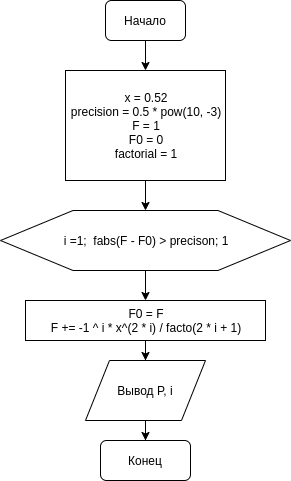

The diagram above was exported from draw.io. Its source (the exported page's mxGraphModel, read from the mxfile embedded in the PNG):
<mxGraphModel dx="1102" dy="543" grid="1" gridSize="10" guides="1" tooltips="1" connect="1" arrows="1" fold="1" page="1" pageScale="1" pageWidth="827" pageHeight="1169" math="0" shadow="0">
  <root>
    <mxCell id="0" />
    <mxCell id="1" parent="0" />
    <mxCell id="PoWiXx9ggPifThLHiwq0-12" style="edgeStyle=orthogonalEdgeStyle;rounded=0;orthogonalLoop=1;jettySize=auto;html=1;" edge="1" parent="1" source="PoWiXx9ggPifThLHiwq0-1">
      <mxGeometry relative="1" as="geometry">
        <mxPoint x="250" y="140" as="targetPoint" />
      </mxGeometry>
    </mxCell>
    <mxCell id="PoWiXx9ggPifThLHiwq0-1" value="Начало" style="rounded=1;whiteSpace=wrap;html=1;" vertex="1" parent="1">
      <mxGeometry x="210" y="70" width="80" height="40" as="geometry" />
    </mxCell>
    <mxCell id="PoWiXx9ggPifThLHiwq0-7" value="Конец" style="rounded=1;whiteSpace=wrap;html=1;" vertex="1" parent="1">
      <mxGeometry x="205" y="510" width="90" height="40" as="geometry" />
    </mxCell>
    <mxCell id="PoWiXx9ggPifThLHiwq0-47" style="edgeStyle=orthogonalEdgeStyle;rounded=0;orthogonalLoop=1;jettySize=auto;html=1;entryX=0.5;entryY=0;entryDx=0;entryDy=0;" edge="1" parent="1" source="PoWiXx9ggPifThLHiwq0-45" target="PoWiXx9ggPifThLHiwq0-46">
      <mxGeometry relative="1" as="geometry" />
    </mxCell>
    <mxCell id="PoWiXx9ggPifThLHiwq0-45" value="x = 0.52&lt;br&gt;precision = 0.5 * pow(10, -3)&lt;br&gt;F = 1&lt;br&gt;F0 = 0&lt;br&gt;factorial = 1" style="rounded=0;whiteSpace=wrap;html=1;" vertex="1" parent="1">
      <mxGeometry x="170" y="140" width="160" height="110" as="geometry" />
    </mxCell>
    <mxCell id="PoWiXx9ggPifThLHiwq0-49" style="edgeStyle=orthogonalEdgeStyle;rounded=0;orthogonalLoop=1;jettySize=auto;html=1;" edge="1" parent="1" source="PoWiXx9ggPifThLHiwq0-46" target="PoWiXx9ggPifThLHiwq0-48">
      <mxGeometry relative="1" as="geometry" />
    </mxCell>
    <mxCell id="PoWiXx9ggPifThLHiwq0-46" value="i =1;&amp;nbsp; fabs(F - F0) &amp;gt; precison; 1" style="shape=hexagon;perimeter=hexagonPerimeter2;whiteSpace=wrap;html=1;" vertex="1" parent="1">
      <mxGeometry x="105" y="280" width="290" height="60" as="geometry" />
    </mxCell>
    <mxCell id="PoWiXx9ggPifThLHiwq0-51" style="edgeStyle=orthogonalEdgeStyle;rounded=0;orthogonalLoop=1;jettySize=auto;html=1;" edge="1" parent="1" source="PoWiXx9ggPifThLHiwq0-48" target="PoWiXx9ggPifThLHiwq0-50">
      <mxGeometry relative="1" as="geometry" />
    </mxCell>
    <mxCell id="PoWiXx9ggPifThLHiwq0-48" value="F0 = F&lt;br&gt;F += -1 ^ i * x^(2 * i) / facto(2 * i + 1)" style="rounded=0;whiteSpace=wrap;html=1;" vertex="1" parent="1">
      <mxGeometry x="130" y="370" width="240" height="40" as="geometry" />
    </mxCell>
    <mxCell id="PoWiXx9ggPifThLHiwq0-52" style="edgeStyle=orthogonalEdgeStyle;rounded=0;orthogonalLoop=1;jettySize=auto;html=1;" edge="1" parent="1" source="PoWiXx9ggPifThLHiwq0-50" target="PoWiXx9ggPifThLHiwq0-7">
      <mxGeometry relative="1" as="geometry" />
    </mxCell>
    <mxCell id="PoWiXx9ggPifThLHiwq0-50" value="Вывод P, i" style="shape=parallelogram;perimeter=parallelogramPerimeter;whiteSpace=wrap;html=1;" vertex="1" parent="1">
      <mxGeometry x="190" y="430" width="120" height="60" as="geometry" />
    </mxCell>
  </root>
</mxGraphModel>